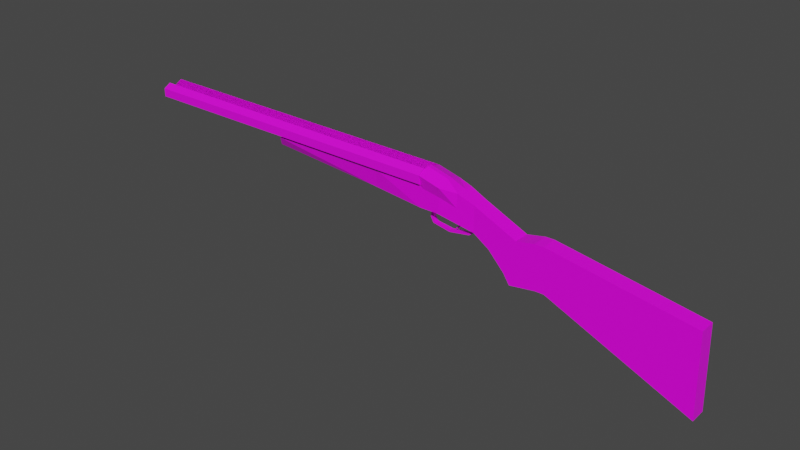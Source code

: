 # Source: DoubleShotgun_1.blend  (saved by Blender 2.80.75; exported with 4.5.12 LTS)
import bpy
from mathutils import Matrix  # noqa: F401  (used for matrix-valued properties, if any)

bpy.ops.wm.read_factory_settings(use_empty=True)
scene = bpy.context.scene
scene.name = 'Scene'

# ---- collections
col_collection = bpy.data.collections.new('Collection'); scene.collection.children.link(col_collection)

# ---- images (referenced by path relative to the original .blend; pixels are not part of the script)
import os
ASSET_DIR = os.environ.get("B2B_ASSET_DIR", "")  # directory of the original .blend (textures are referenced by path, not embedded)
HERE = os.path.dirname(os.path.abspath(__file__))  # packed textures are extracted next to this script under _unpacked/

def load_image(name, relpath, width, height, colorspace="sRGB"):
    """Load a texture the original file referenced (path relative to the .blend, or extracted next to this script)."""
    p = next((c for c in (os.path.join(HERE, relpath), os.path.join(ASSET_DIR, relpath)) if relpath and os.path.exists(c)), "")
    if p:
        img = bpy.data.images.load(p, check_existing=True)
        img.name = name
    else:  # same state as the original file: an image datablock whose file is absent (Cycles renders it pink)
        img = bpy.data.images.new(name, width, height)
        img.source = "FILE"
        img.filepath = "//" + (relpath or name)
    img.colorspace_settings.name = colorspace
    return img
img_wood_handle_256_jpg = load_image('Wood_Handle_256.jpg', 'Textures/256 Textures/Wood_Handle_256.jpg', 1024, 1024, 'sRGB')
img_metal011_256_color_jpg = load_image('Metal011_256_Color.jpg', 'Textures/Metal011_2K-JPG/Metal011_256_Color.jpg', 1024, 1024, 'sRGB')

# ---- materials (node trees are filled in below, after node groups)
mat_material = bpy.data.materials.new('Material')
mat_material.alpha_threshold = 0.0
mat_material.use_transparent_shadow = False
mat_material.line_color = (0.0, 0.0, 0.0, 1.0)
mat_material_001 = bpy.data.materials.new('Material.001')
mat_material_001.use_transparent_shadow = False

# ---- material node trees
mat_material.use_nodes = True; mat_material.node_tree.nodes.clear()
_N = mat_material.node_tree.nodes; _L = mat_material.node_tree.links
n0 = _N.new('ShaderNodeOutputMaterial'); n0.name = 'Material Output'; n0.location = (300, 300)
n1 = _N.new('ShaderNodeBsdfPrincipled'); n1.name = 'Principled BSDF'; n1.location = (10, 300)
n1.distribution = 'GGX'
n1.subsurface_method = 'BURLEY'
n1.inputs[2].default_value = 0.4
n1.inputs[3].default_value = 1.45
n1.inputs[27].default_value = (0.0, 0.0, 0.0, 1.0)
n1.inputs[28].default_value = 1.0
n2 = _N.new('ShaderNodeTexImage'); n2.name = 'Image Texture'; n2.location = (-736, 147)
n2.image = img_wood_handle_256_jpg
_L.new(n1.outputs[0], n0.inputs[0])
_L.new(n2.outputs[0], n1.inputs[0])
n0.is_active_output = True
mat_material_001.use_nodes = True; mat_material_001.node_tree.nodes.clear()
_N = mat_material_001.node_tree.nodes; _L = mat_material_001.node_tree.links
n0 = _N.new('ShaderNodeOutputMaterial'); n0.name = 'Material Output'; n0.location = (300, 300)
n1 = _N.new('ShaderNodeBsdfPrincipled'); n1.name = 'Principled BSDF'; n1.location = (10, 300)
n1.distribution = 'GGX'
n1.subsurface_method = 'BURLEY'
n1.inputs[3].default_value = 1.45
n1.inputs[27].default_value = (0.0, 0.0, 0.0, 1.0)
n1.inputs[28].default_value = 1.0
n2 = _N.new('ShaderNodeTexImage'); n2.name = 'Image Texture'; n2.location = (-571, 53)
n2.image = img_metal011_256_color_jpg
_L.new(n1.outputs[0], n0.inputs[0])
_L.new(n2.outputs[0], n1.inputs[0])
n0.is_active_output = True

# ---- world
world_world = bpy.data.worlds.new('World'); scene.world = world_world
world_world.use_nodes = True; world_world.node_tree.nodes.clear()
_N = world_world.node_tree.nodes; _L = world_world.node_tree.links
n0 = _N.new('ShaderNodeOutputWorld'); n0.name = 'World Output'; n0.location = (300, 300)
n1 = _N.new('ShaderNodeBackground'); n1.name = 'Background'; n1.location = (10, 300)
n1.inputs[0].default_value = (0.05088, 0.05088, 0.05088, 1.0)
_L.new(n1.outputs[0], n0.inputs[0])
n0.is_active_output = True
world_world.color = (0.05088, 0.05088, 0.05088)
world_world.use_sun_shadow = False
world_world.sun_shadow_jitter_overblur = 0.0

# ---- meshes
me_cube = bpy.data.meshes.new('Cube')
me_cube.from_pydata([(0.7871, 0.04898, -0.09203), (0.8019, 0.04898, -0.5773), (0.7871, -0.04898, -0.09203), (0.8019, -0.04898, -0.5773), (-0.06087, 0.04898, 0.04065), (-0.04315, 0.04898, -0.2176), (-0.06087, -0.04898, 0.04065), (-0.04315, -0.04898, -0.2176), (-0.09569, 0.04898, -0.2181), (-0.09569, -0.04898, -0.2181), (-0.1134, -0.04898, 0.04014), (-0.1134, 0.04898, 0.04014), (-0.2482, 0.04898, -0.2421), (-0.2482, -0.04898, -0.2421), (-0.2211, -0.04898, 0.01746), (-0.2211, 0.04898, 0.01746), (-0.4774, 0.04898, -0.0216), (-0.4774, -0.04898, -0.0216), (-0.48, -0.04898, 0.1323), (-0.48, 0.04898, 0.1323), (-0.3505, 0.04898, 0.07487), (-0.3505, -0.04898, 0.07487), (-0.2862, -0.04898, -0.1846), (-0.2862, 0.04898, -0.1846), (-0.6965, 0.06815, 0.02527), (-0.6965, -0.06815, 0.02527), (-0.6734, -0.08773, 0.1816), (-0.6734, 0.08658, 0.1816), (-0.4157, 0.04898, 0.1038), (-0.3825, 0.04898, -0.08251), (-0.4157, -0.04898, 0.1038), (-0.3825, -0.04898, -0.08251), (-0.8075, 0.06815, 0.02474), (-0.8075, -0.06815, 0.02474), (-0.8042, -0.08773, 0.2152), (-0.8042, 0.08658, 0.2152), (0.7943, 0.04898, -0.3283), (-0.05224, -0.04898, -0.08513), (0.7943, -0.04898, -0.3283), (-0.05224, 0.04898, -0.08513), (-0.1048, -0.04898, -0.08564), (-0.1048, 0.04898, -0.08564), (-0.2343, -0.04898, -0.1089), (-0.2343, 0.04898, -0.1089), (-0.4787, -0.04898, 0.05734), (-0.4787, 0.04898, 0.05734), (-0.3192, 0.04898, -0.05151), (-0.3192, -0.04898, -0.05151), (-0.6846, -0.06815, 0.1199), (-0.6846, 0.06815, 0.1199), (-0.3995, 0.04898, 0.01306), (-0.3995, -0.04898, 0.01306), (-0.8209, -0.06815, 0.162), (-0.8209, 0.06815, 0.162), (-1.129, 0.04938, 0.04314), (-1.129, -0.04938, 0.04314), (-1.109, 0.06815, 0.1537), (-1.109, -0.06815, 0.1537), (-1.851, 0.03567, 0.08888), (-1.851, -0.03567, 0.08888), (-1.828, 0.06815, 0.1456), (-1.828, -0.06815, 0.1456), (-0.7754, -0.08773, 0.2079), (-0.7831, -0.06815, 0.02485), (-0.7831, 0.06815, 0.02485), (-0.7754, 0.08658, 0.2078), (-0.791, 0.06815, 0.1375), (-0.791, -0.06815, 0.1375), (-0.7227, -0.06815, 0.02514), (-0.7042, 0.08658, 0.1895), (-0.7042, -0.08773, 0.1896), (-0.7227, 0.06815, 0.02514), (-0.7168, 0.06815, 0.1252), (-0.7168, -0.06815, 0.1252), (-0.04315, -0.01037, -0.2176), (0.7871, -0.01037, -0.09203), (-0.06087, -0.01037, 0.04065), (0.8019, -0.01037, -0.5773), (-0.09569, -0.01037, -0.2181), (-0.1134, -0.01037, 0.04014), (-0.2482, -0.01037, -0.2421), (-0.2211, -0.01037, 0.01746), (-0.4774, -0.01037, -0.0216), (-0.48, -0.01037, 0.1323), (-0.2862, -0.01037, -0.1846), (-0.3505, -0.01037, 0.07487), (-0.6965, -0.01443, 0.02527), (-0.6734, -0.01443, 0.2097), (-0.3825, -0.01037, -0.08251), (-0.4157, -0.01037, 0.1038), (-0.8075, -0.01443, 0.02474), (-0.8042, -0.01443, 0.2433), (-0.8209, -0.01443, 0.1424), (0.7943, -0.01037, -0.3283), (-1.129, -0.01443, 0.04314), (-1.109, -0.01443, 0.1537), (-1.851, -0.01443, 0.08888), (-1.828, -0.01443, 0.1456), (-0.7754, -0.01443, 0.2359), (-0.7831, -0.01443, 0.02485), (-0.7227, -0.01443, 0.02514), (-0.7042, -0.01443, 0.2176), (-0.06087, 0.008462, 0.04065), (0.8019, 0.008462, -0.5773), (-0.1134, 0.008462, 0.04014), (-0.2211, 0.008462, 0.01746), (-0.48, 0.008462, 0.1323), (-0.2862, 0.008462, -0.1846), (-0.6734, 0.01177, 0.2097), (-0.3825, 0.008462, -0.08251), (-0.8042, 0.01177, 0.2433), (-0.8209, 0.01177, 0.1424), (-1.109, 0.01177, 0.1537), (-1.828, 0.01177, 0.1456), (-0.7831, 0.01177, 0.02485), (-0.7227, 0.01177, 0.02514), (-0.04315, 0.008462, -0.2176), (0.7871, 0.008462, -0.09203), (-0.09569, 0.008462, -0.2181), (-0.2482, 0.008462, -0.2421), (-0.4774, 0.008462, -0.0216), (-0.3505, 0.008462, 0.07487), (-0.6965, 0.01177, 0.02527), (-0.4157, 0.008462, 0.1038), (-0.8075, 0.01177, 0.02474), (0.7943, 0.008462, -0.3283), (-1.129, 0.01177, 0.04314), (-1.851, 0.01177, 0.08888), (-0.7754, 0.01177, 0.2359), (-0.7042, 0.01177, 0.2176), (-0.7398, -0.08773, 0.1987), (-0.7529, 0.06815, 0.025), (-0.7539, 0.06815, 0.1313), (-0.7539, -0.06815, 0.1313), (-0.7529, -0.06815, 0.025), (-0.7398, 0.08658, 0.1987), (-0.7529, -0.01443, 0.025), (-0.7398, -0.01443, 0.2267), (-0.7529, 0.01177, 0.025), (-0.7398, 0.01177, 0.2267), (-0.738, -0.06815, 0.02507), (-0.7223, 0.08658, 0.1942), (-0.7223, -0.08773, 0.1942), (-0.738, 0.06815, 0.02507), (-0.7356, 0.06815, 0.1283), (-0.7356, -0.06815, 0.1283), (-0.738, -0.01443, 0.02507), (-0.7223, -0.01443, 0.2222), (-0.738, 0.01177, 0.02507), (-0.7223, 0.01177, 0.2222), (-0.738, -0.01443, 0.02507), (-0.7529, -0.01443, 0.025), (-0.738, 0.01177, 0.02507), (-0.7529, 0.01177, 0.025), (-0.758, -0.01443, 0.00365), (-0.7729, -0.01443, 0.003579), (-0.758, 0.01177, 0.00365), (-0.7729, 0.01177, 0.003579), (-0.7644, -0.01443, -0.03635), (-0.7793, -0.01443, -0.03642), (-0.7644, 0.01177, -0.03635), (-0.7793, 0.01177, -0.03642), (-0.7493, -0.01443, -0.06169), (-0.7619, -0.01443, -0.06848), (-0.7493, 0.01177, -0.06169), (-0.7619, 0.01177, -0.06848), (-0.6543, -0.01443, -0.07522), (-0.6544, -0.01443, -0.08777), (-0.6543, 0.01177, -0.07522), (-0.6544, 0.01177, -0.08777), (-0.5414, -0.01443, -0.05879), (-0.5309, -0.01443, -0.06653), (-0.5414, 0.01177, -0.05879), (-0.5309, 0.01177, -0.06653), (-0.4773, -0.01443, -0.02158), (-0.4735, -0.01443, -0.02396), (-0.4773, 0.01177, -0.02158), (-0.4735, 0.01177, -0.02396), (-0.587, 0.05857, 0.001837), (-0.5767, 0.05857, 0.171), (-0.587, -0.05857, 0.001837), (-0.5767, -0.05857, 0.171), (-0.5817, -0.05857, 0.0886), (-0.5817, 0.05857, 0.0886), (-0.5767, -0.0124, 0.171), (-0.587, -0.0124, 0.001837), (-0.587, 0.01012, 0.001837), (-0.5767, 0.01012, 0.171), (-0.5685, 0.05776, 0.1677), (-0.5685, -0.05776, 0.1677), (-0.5777, 0.05776, -0.0001403), (-0.5777, -0.05776, -0.0001403), (-0.573, -0.05776, 0.08597), (-0.573, 0.05776, 0.08597), (-0.5685, -0.01223, 0.1677), (-0.5777, -0.01223, -0.0001403), (-0.5777, 0.009977, -0.0001403), (-0.5685, 0.009977, 0.1677), (-0.5839, -0.01223, -0.02927), (-0.5932, -0.0124, -0.02729), (-0.5839, 0.009977, -0.02927), (-0.5932, 0.01012, -0.02729), (-0.6057, -0.01223, -0.05517), (-0.615, -0.0124, -0.05319), (-0.6057, 0.009977, -0.05517), (-0.615, 0.01012, -0.05319)], [], [(75, 76, 6, 2), (38, 2, 6, 37), (39, 5, 8, 41), (74, 77, 3, 7), (93, 75, 2, 38), (39, 4, 0, 36), (41, 8, 12, 43), (37, 6, 10, 40), (74, 7, 9, 78), (102, 4, 11, 104), (123, 28, 19, 106), (78, 9, 13, 80), (104, 11, 15, 105), (40, 10, 14, 42), (183, 178, 24, 49), (51, 30, 18, 44), (50, 29, 16, 45), (88, 31, 17, 82), (80, 13, 22, 84), (43, 12, 23, 46), (42, 14, 21, 47), (105, 15, 20, 121), (67, 62, 34, 52), (185, 180, 25, 86), (187, 179, 27, 108), (182, 181, 26, 48), (84, 22, 31, 88), (46, 23, 29, 50), (47, 21, 30, 51), (121, 20, 28, 123), (111, 110, 35, 53), (66, 64, 32, 53), (99, 63, 33, 90), (128, 65, 35, 110), (65, 66, 53, 35), (53, 32, 54, 56), (22, 47, 51, 31), (20, 46, 50, 28), (180, 182, 48, 25), (63, 67, 52, 33), (13, 42, 47, 22), (15, 43, 46, 20), (28, 50, 45, 19), (31, 51, 44, 17), (179, 183, 49, 27), (9, 40, 42, 13), (7, 37, 40, 9), (11, 41, 43, 15), (5, 39, 36, 1), (77, 93, 38, 3), (4, 39, 41, 11), (3, 38, 37, 7), (55, 57, 61, 59), (33, 52, 57, 55), (90, 33, 55, 94), (111, 53, 56, 112), (127, 113, 60, 58), (94, 55, 59, 96), (112, 56, 60, 113), (56, 54, 58, 60), (134, 133, 67, 63), (135, 132, 66, 65), (139, 135, 65, 128), (136, 134, 63, 99), (132, 131, 64, 66), (133, 130, 62, 67), (48, 26, 70, 73), (49, 24, 71, 72), (108, 27, 69, 129), (27, 49, 72, 69), (25, 48, 73, 68), (86, 25, 68, 100), (122, 86, 100, 115), (26, 87, 101, 70), (138, 136, 99, 114), (130, 137, 98, 62), (57, 95, 97, 61), (126, 94, 96, 127), (59, 61, 97, 96), (52, 92, 95, 57), (124, 90, 94, 126), (103, 125, 93, 77), (62, 98, 91, 34), (114, 99, 90, 124), (52, 34, 91, 92), (21, 85, 89, 30), (107, 84, 88, 109), (181, 184, 87, 26), (186, 185, 86, 122), (14, 81, 85, 21), (119, 80, 84, 107), (109, 88, 82, 120), (10, 79, 81, 14), (118, 78, 80, 119), (30, 89, 83, 18), (6, 76, 79, 10), (116, 74, 78, 118), (125, 117, 75, 93), (116, 103, 77, 74), (117, 102, 76, 75), (0, 4, 102, 117), (5, 1, 103, 116), (36, 0, 117, 125), (5, 116, 118, 8), (8, 118, 119, 12), (29, 109, 120, 16), (12, 119, 107, 23), (178, 186, 122, 24), (23, 107, 109, 29), (64, 114, 124, 32), (1, 36, 125, 103), (32, 124, 126, 54), (54, 126, 127, 58), (131, 138, 114, 64), (24, 122, 115, 71), (87, 108, 129, 101), (137, 139, 128, 98), (95, 112, 113, 97), (96, 97, 113, 127), (92, 111, 112, 95), (98, 128, 110, 91), (92, 91, 110, 111), (85, 121, 123, 89), (184, 187, 108, 87), (81, 105, 121, 85), (79, 104, 105, 81), (89, 123, 106, 83), (76, 102, 104, 79), (147, 149, 139, 137), (143, 148, 138, 131), (142, 147, 137, 130), (138, 148, 152, 153), (145, 142, 130, 133), (144, 143, 131, 132), (146, 140, 134, 136), (149, 141, 135, 139), (141, 144, 132, 135), (140, 145, 133, 134), (68, 73, 145, 140), (69, 72, 144, 141), (129, 69, 141, 149), (100, 68, 140, 146), (72, 71, 143, 144), (73, 70, 142, 145), (115, 100, 146, 148), (70, 101, 147, 142), (71, 115, 148, 143), (101, 129, 149, 147), (153, 152, 156, 157), (146, 136, 151, 150), (136, 138, 153, 151), (148, 146, 150, 152), (155, 157, 161, 159), (151, 153, 157, 155), (150, 151, 155, 154), (152, 150, 154, 156), (160, 158, 162, 164), (154, 155, 159, 158), (156, 154, 158, 160), (157, 156, 160, 161), (163, 165, 169, 167), (161, 160, 164, 165), (159, 161, 165, 163), (158, 159, 163, 162), (167, 169, 173, 171), (162, 163, 167, 166), (164, 162, 166, 168), (165, 164, 168, 169), (172, 170, 174, 176), (166, 167, 171, 170), (168, 166, 170, 172), (169, 168, 172, 173), (176, 174, 175, 177), (173, 172, 176, 177), (171, 173, 177, 175), (170, 171, 175, 174), (194, 197, 187, 184), (190, 196, 186, 178), (195, 185, 199, 198), (189, 194, 184, 181), (188, 193, 183, 179), (191, 192, 182, 180), (192, 189, 181, 182), (197, 188, 179, 187), (195, 191, 180, 185), (193, 190, 178, 183), (45, 16, 190, 193), (82, 17, 191, 195), (106, 19, 188, 197), (44, 18, 189, 192), (17, 44, 192, 191), (19, 45, 193, 188), (18, 83, 194, 189), (120, 82, 195, 196), (16, 120, 196, 190), (83, 106, 197, 194), (199, 201, 205, 203), (185, 186, 201, 199), (186, 196, 200, 201), (196, 195, 198, 200), (204, 202, 203, 205), (198, 199, 203, 202), (200, 198, 202, 204), (201, 200, 204, 205)])
_uv = me_cube.uv_layers.new(name='UVMap')
_uv.uv.foreach_set('vector', [0.5747, 0.5779, 0.5748, 0.2821, 0.5927, 0.2821, 0.5927, 0.5779, 0.3422, 0.9483, 0.2365, 0.9261, 0.2726, 0.6312, 0.3283, 0.6447, 0.09831, 0.3553, 0.157, 0.3412, 0.1632, 0.3588, 0.1045, 0.3729, 0.4985, 0.3311, 0.4985, 0.02803, 0.5164, 0.02803, 0.5164, 0.3311, 0.938, 0.4465, 0.938, 0.3664, 0.9559, 0.3664, 0.9559, 0.4465, 0.09831, 0.3553, 0.0426, 0.3688, 0.00651, 0.07386, 0.1122, 0.05168, 0.1045, 0.3729, 0.1632, 0.3588, 0.1912, 0.4078, 0.1296, 0.4143, 0.3283, 0.6447, 0.2726, 0.6312, 0.2788, 0.6137, 0.3345, 0.6271, 0.4985, 0.3311, 0.5164, 0.3311, 0.5164, 0.3491, 0.4985, 0.3491, 0.566, 0.2821, 0.5472, 0.2821, 0.5472, 0.2643, 0.566, 0.2643, 0.566, 0.1577, 0.5472, 0.1577, 0.5472, 0.1341, 0.566, 0.1341, 0.4985, 0.3491, 0.5164, 0.3491, 0.5164, 0.4006, 0.4985, 0.4006, 0.566, 0.2643, 0.5472, 0.2643, 0.5472, 0.2295, 0.566, 0.2295, 0.3345, 0.6271, 0.2788, 0.6137, 0.3012, 0.5796, 0.3596, 0.5857, 0.07968, 0.5471, 0.1194, 0.5416, 0.121, 0.5803, 0.07703, 0.5843, 0.3233, 0.5202, 0.2843, 0.5072, 0.2787, 0.4833, 0.3123, 0.49, 0.09333, 0.4798, 0.1345, 0.4661, 0.1178, 0.503, 0.08232, 0.51, 0.4985, 0.4525, 0.5164, 0.4525, 0.5164, 0.4873, 0.4985, 0.4873, 0.4985, 0.4006, 0.5164, 0.4006, 0.5164, 0.4157, 0.4985, 0.4157, 0.1296, 0.4143, 0.1912, 0.4078, 0.1696, 0.4253, 0.1133, 0.4475, 0.3596, 0.5857, 0.3012, 0.5796, 0.2899, 0.5314, 0.3434, 0.5525, 0.566, 0.2295, 0.5472, 0.2295, 0.5472, 0.1818, 0.566, 0.1818, 0.3111, 0.3787, 0.2772, 0.3779, 0.2771, 0.3676, 0.3035, 0.3666, 0.4994, 0.5257, 0.5209, 0.5257, 0.5253, 0.5642, 0.5004, 0.5642, 0.5652, 0.09873, 0.5427, 0.09873, 0.5297, 0.0653, 0.5645, 0.06339, 0.3097, 0.4529, 0.272, 0.4477, 0.2775, 0.4142, 0.307, 0.4157, 0.4985, 0.4157, 0.5164, 0.4157, 0.5164, 0.4525, 0.4985, 0.4525, 0.1133, 0.4475, 0.1696, 0.4253, 0.1345, 0.4661, 0.09333, 0.4798, 0.3434, 0.5525, 0.2899, 0.5314, 0.2843, 0.5072, 0.3233, 0.5202, 0.566, 0.1818, 0.5472, 0.1818, 0.5472, 0.1577, 0.566, 0.1577, 0.9549, 0.6634, 0.9105, 0.6748, 0.9108, 0.6474, 0.9381, 0.6471, 0.08112, 0.6213, 0.131, 0.6093, 0.1338, 0.6174, 0.07346, 0.6334, 0.5004, 0.5939, 0.5253, 0.5939, 0.5253, 0.6023, 0.5004, 0.6023, 0.5645, 0.02707, 0.5297, 0.02898, 0.5297, 0.01874, 0.5645, 0.01683, 0.04727, 0.6221, 0.08112, 0.6213, 0.07346, 0.6334, 0.04719, 0.6324, 0.07346, 0.6334, 0.1338, 0.6174, 0.1622, 0.7263, 0.1097, 0.729, 0.3996, 0.5747, 0.3434, 0.5525, 0.3233, 0.5202, 0.3645, 0.5339, 0.05993, 0.4686, 0.1133, 0.4475, 0.09333, 0.4798, 0.05427, 0.4928, 0.3494, 0.4584, 0.3097, 0.4529, 0.307, 0.4157, 0.351, 0.4197, 0.361, 0.3907, 0.3111, 0.3787, 0.3035, 0.3666, 0.3638, 0.3826, 0.4212, 0.5922, 0.3596, 0.5857, 0.3434, 0.5525, 0.3996, 0.5747, 0.07117, 0.4204, 0.1296, 0.4143, 0.1133, 0.4475, 0.05993, 0.4686, 0.05427, 0.4928, 0.09333, 0.4798, 0.08232, 0.51, 0.04869, 0.5167, 0.3645, 0.5339, 0.3233, 0.5202, 0.3123, 0.49, 0.3478, 0.497, 0.04199, 0.5524, 0.07968, 0.5471, 0.07703, 0.5843, 0.04755, 0.5858, 0.3932, 0.6412, 0.3345, 0.6271, 0.3596, 0.5857, 0.4212, 0.5922, 0.387, 0.6588, 0.3283, 0.6447, 0.3345, 0.6271, 0.3932, 0.6412, 0.04877, 0.3863, 0.1045, 0.3729, 0.1296, 0.4143, 0.07117, 0.4204, 0.157, 0.3412, 0.09831, 0.3553, 0.1122, 0.05168, 0.2235, 0.0283, 0.938, 0.5309, 0.938, 0.4465, 0.9559, 0.4465, 0.9559, 0.5309, 0.0426, 0.3688, 0.09831, 0.3553, 0.1045, 0.3729, 0.04877, 0.3863, 0.4535, 0.9717, 0.3422, 0.9483, 0.3283, 0.6447, 0.387, 0.6588, 0.3922, 0.2737, 0.3397, 0.271, 0.4247, 0.0308, 0.4535, 0.0283, 0.3638, 0.3826, 0.3035, 0.3666, 0.3397, 0.271, 0.3922, 0.2737, 0.5004, 0.6023, 0.5253, 0.6023, 0.5166, 0.7131, 0.5004, 0.7131, 0.9481, 0.01023, 0.9743, 0.01156, 0.9743, 0.1083, 0.9481, 0.1083, 0.5755, 0.6238, 0.6038, 0.6238, 0.6038, 0.6432, 0.5755, 0.632, 0.5004, 0.7131, 0.5166, 0.7131, 0.5102, 0.9625, 0.5004, 0.9625, 0.9481, 0.1083, 0.9743, 0.1083, 0.9743, 0.3512, 0.9481, 0.3512, 0.1097, 0.729, 0.1622, 0.7263, 0.2235, 0.9717, 0.1947, 0.9692, 0.3575, 0.4008, 0.3097, 0.3916, 0.3111, 0.3787, 0.361, 0.3907, 0.04737, 0.6095, 0.07969, 0.6084, 0.08112, 0.6213, 0.04727, 0.6221, 0.5645, 0.03974, 0.5297, 0.04165, 0.5297, 0.02898, 0.5645, 0.02707, 0.5004, 0.5835, 0.5253, 0.5835, 0.5253, 0.5939, 0.5004, 0.5939, 0.07969, 0.6084, 0.1275, 0.5992, 0.131, 0.6093, 0.08112, 0.6213, 0.3097, 0.3916, 0.2773, 0.3905, 0.2772, 0.3779, 0.3111, 0.3787, 0.307, 0.4157, 0.2775, 0.4142, 0.2774, 0.4032, 0.3083, 0.4045, 0.07703, 0.5843, 0.121, 0.5803, 0.124, 0.5891, 0.07827, 0.5955, 0.5645, 0.06339, 0.5297, 0.0653, 0.5297, 0.05431, 0.5645, 0.0524, 0.04755, 0.5858, 0.07703, 0.5843, 0.07827, 0.5955, 0.04747, 0.5968, 0.351, 0.4197, 0.307, 0.4157, 0.3083, 0.4045, 0.354, 0.4109, 0.5004, 0.5642, 0.5253, 0.5642, 0.5253, 0.5732, 0.5004, 0.5732, 0.4882, 0.5642, 0.5004, 0.5642, 0.5004, 0.5732, 0.4882, 0.5732, 0.6107, 0.06529, 0.5766, 0.06339, 0.5766, 0.0524, 0.6107, 0.05431, 0.4882, 0.5835, 0.5004, 0.5835, 0.5004, 0.5939, 0.4882, 0.5939, 0.6107, 0.04164, 0.5766, 0.03974, 0.5766, 0.02707, 0.6107, 0.02898, 0.9109, 0.1083, 0.9359, 0.1083, 0.9359, 0.3512, 0.9109, 0.3512, 0.4882, 0.7131, 0.5004, 0.7131, 0.5004, 0.9625, 0.4882, 0.9625, 0.5755, 0.6074, 0.6038, 0.5962, 0.6038, 0.6147, 0.5755, 0.6147, 0.9109, 0.01156, 0.9359, 0.01023, 0.9359, 0.1083, 0.9109, 0.1083, 0.4882, 0.6023, 0.5004, 0.6023, 0.5004, 0.7131, 0.4882, 0.7131, 0.9292, 0.5309, 0.9292, 0.4465, 0.938, 0.4465, 0.938, 0.5309, 0.6107, 0.02898, 0.5766, 0.02707, 0.5766, 0.01683, 0.6107, 0.01874, 0.4882, 0.5939, 0.5004, 0.5939, 0.5004, 0.6023, 0.4882, 0.6023, 0.9589, 0.6915, 0.9374, 0.7042, 0.9145, 0.6834, 0.9589, 0.6719, 0.5927, 0.1818, 0.5748, 0.1818, 0.5748, 0.1577, 0.5927, 0.1577, 0.4897, 0.4157, 0.4985, 0.4157, 0.4985, 0.4525, 0.4897, 0.4525, 0.5972, 0.09873, 0.5757, 0.09873, 0.5766, 0.06339, 0.6107, 0.06529, 0.4889, 0.5257, 0.4994, 0.5257, 0.5004, 0.5642, 0.4882, 0.5642, 0.5927, 0.2295, 0.5748, 0.2295, 0.5748, 0.1818, 0.5927, 0.1818, 0.4897, 0.4006, 0.4985, 0.4006, 0.4985, 0.4157, 0.4897, 0.4157, 0.4897, 0.4525, 0.4985, 0.4525, 0.4985, 0.4873, 0.4897, 0.4873, 0.5927, 0.2643, 0.5748, 0.2643, 0.5748, 0.2295, 0.5927, 0.2295, 0.4897, 0.3491, 0.4985, 0.3491, 0.4985, 0.4006, 0.4897, 0.4006, 0.5927, 0.1577, 0.5748, 0.1577, 0.5748, 0.1341, 0.5927, 0.1341, 0.5927, 0.2821, 0.5748, 0.2821, 0.5748, 0.2643, 0.5927, 0.2643, 0.4897, 0.3311, 0.4985, 0.3311, 0.4985, 0.3491, 0.4897, 0.3491, 0.9292, 0.4465, 0.9292, 0.3664, 0.938, 0.3664, 0.938, 0.4465, 0.4897, 0.3311, 0.4897, 0.02803, 0.4985, 0.02803, 0.4985, 0.3311, 0.566, 0.5779, 0.566, 0.2821, 0.5748, 0.2821, 0.5747, 0.5779, 0.5471, 0.5779, 0.5472, 0.2821, 0.566, 0.2821, 0.566, 0.5779, 0.4709, 0.3311, 0.4709, 0.02803, 0.4897, 0.02803, 0.4897, 0.3311, 0.9104, 0.4465, 0.9104, 0.3664, 0.9292, 0.3664, 0.9292, 0.4465, 0.4709, 0.3311, 0.4897, 0.3311, 0.4897, 0.3491, 0.4709, 0.3491, 0.4709, 0.3491, 0.4897, 0.3491, 0.4897, 0.4006, 0.4709, 0.4006, 0.4709, 0.4525, 0.4897, 0.4525, 0.4897, 0.4873, 0.4709, 0.4873, 0.4709, 0.4006, 0.4897, 0.4006, 0.4897, 0.4157, 0.4709, 0.4157, 0.4664, 0.5257, 0.4889, 0.5257, 0.4882, 0.5642, 0.4619, 0.5642, 0.4709, 0.4157, 0.4897, 0.4157, 0.4897, 0.4525, 0.4709, 0.4525, 0.4619, 0.5939, 0.4882, 0.5939, 0.4882, 0.6023, 0.4619, 0.6023, 0.9104, 0.5309, 0.9104, 0.4465, 0.9292, 0.4465, 0.9292, 0.5309, 0.4619, 0.6023, 0.4882, 0.6023, 0.4882, 0.7131, 0.4707, 0.7131, 0.4707, 0.7131, 0.4882, 0.7131, 0.4882, 0.9625, 0.477, 0.9625, 0.4619, 0.5835, 0.4882, 0.5835, 0.4882, 0.5939, 0.4619, 0.5939, 0.4619, 0.5642, 0.4882, 0.5642, 0.4882, 0.5732, 0.4619, 0.5732, 0.5766, 0.06339, 0.5645, 0.06339, 0.5645, 0.0524, 0.5766, 0.0524, 0.5766, 0.03974, 0.5645, 0.03974, 0.5645, 0.02707, 0.5766, 0.02707, 0.9359, 0.1083, 0.9481, 0.1083, 0.9481, 0.3512, 0.9359, 0.3512, 0.5755, 0.6147, 0.6038, 0.6147, 0.6038, 0.6238, 0.5755, 0.6238, 0.9359, 0.01023, 0.9481, 0.01023, 0.9481, 0.1083, 0.9359, 0.1083, 0.5766, 0.02707, 0.5645, 0.02707, 0.5645, 0.01683, 0.5766, 0.01683, 0.9589, 0.6719, 0.9145, 0.6834, 0.9105, 0.6748, 0.9549, 0.6634, 0.5748, 0.1818, 0.566, 0.1818, 0.566, 0.1577, 0.5748, 0.1577, 0.5757, 0.09873, 0.5652, 0.09873, 0.5645, 0.06339, 0.5766, 0.06339, 0.5748, 0.2295, 0.566, 0.2295, 0.566, 0.1818, 0.5748, 0.1818, 0.5748, 0.2643, 0.566, 0.2643, 0.566, 0.2295, 0.5748, 0.2295, 0.5748, 0.1577, 0.566, 0.1577, 0.566, 0.1341, 0.5748, 0.1341, 0.5748, 0.2821, 0.566, 0.2821, 0.566, 0.2643, 0.5748, 0.2643, 0.5766, 0.04598, 0.5645, 0.04598, 0.5645, 0.03974, 0.5766, 0.03974, 0.4619, 0.5784, 0.4882, 0.5784, 0.4882, 0.5835, 0.4619, 0.5835, 0.6107, 0.04788, 0.5766, 0.04598, 0.5766, 0.03974, 0.6107, 0.04164, 0.0, 0.0, 0.0, 0.0, 0.0, 0.0, 0.0, 0.0, 0.309, 0.398, 0.2773, 0.3968, 0.2773, 0.3905, 0.3097, 0.3916, 0.07899, 0.602, 0.1258, 0.5942, 0.1275, 0.5992, 0.07969, 0.6084, 0.5004, 0.5784, 0.5253, 0.5784, 0.5253, 0.5835, 0.5004, 0.5835, 0.5645, 0.04598, 0.5297, 0.04789, 0.5297, 0.04165, 0.5645, 0.03974, 0.04742, 0.6032, 0.07899, 0.602, 0.07969, 0.6084, 0.04737, 0.6095, 0.3558, 0.4058, 0.309, 0.398, 0.3097, 0.3916, 0.3575, 0.4008, 0.354, 0.4109, 0.3083, 0.4045, 0.309, 0.398, 0.3558, 0.4058, 0.04747, 0.5968, 0.07827, 0.5955, 0.07899, 0.602, 0.04742, 0.6032, 0.5645, 0.0524, 0.5297, 0.05431, 0.5297, 0.04789, 0.5645, 0.04598, 0.5004, 0.5732, 0.5253, 0.5732, 0.5253, 0.5784, 0.5004, 0.5784, 0.07827, 0.5955, 0.124, 0.5891, 0.1258, 0.5942, 0.07899, 0.602, 0.3083, 0.4045, 0.2774, 0.4032, 0.2773, 0.3968, 0.309, 0.398, 0.4882, 0.5732, 0.5004, 0.5732, 0.5004, 0.5784, 0.4882, 0.5784, 0.6107, 0.05431, 0.5766, 0.0524, 0.5766, 0.04598, 0.6107, 0.04788, 0.4619, 0.5732, 0.4882, 0.5732, 0.4882, 0.5784, 0.4619, 0.5784, 0.5766, 0.0524, 0.5645, 0.0524, 0.5645, 0.04598, 0.5766, 0.04598, 0.5721, 0.6034, 0.5733, 0.6084, 0.5619, 0.6029, 0.5607, 0.5979, 0.0, 0.0, 0.0, 0.0, 0.0, 0.0, 0.0, 0.0, 0.0, 0.0, 0.0, 0.0, 0.0, 0.0, 0.0, 0.0, 0.0, 0.0, 0.0, 0.0, 0.0, 0.0, 0.0, 0.0, 0.5872, 0.6681, 0.5751, 0.6681, 0.5751, 0.6543, 0.5872, 0.6543, 0.5872, 0.6772, 0.5751, 0.6772, 0.5751, 0.6681, 0.5872, 0.6681, 0.9551, 0.6318, 0.9539, 0.6368, 0.9424, 0.6423, 0.9437, 0.6373, 0.6002, 0.6757, 0.588, 0.6757, 0.588, 0.6673, 0.6002, 0.6673, 0.6002, 0.6533, 0.588, 0.6533, 0.588, 0.6455, 0.6002, 0.6455, 0.9437, 0.6373, 0.9424, 0.6423, 0.9236, 0.6421, 0.9249, 0.637, 0.6002, 0.6673, 0.588, 0.6673, 0.588, 0.6533, 0.6002, 0.6533, 0.5607, 0.5979, 0.5619, 0.6029, 0.5431, 0.6032, 0.5418, 0.5981, 0.9888, 0.1002, 0.9766, 0.1002, 0.9766, 0.06265, 0.9888, 0.06265, 0.5418, 0.5981, 0.5431, 0.6032, 0.5327, 0.6098, 0.5286, 0.606, 0.5872, 0.6543, 0.5751, 0.6543, 0.5751, 0.6456, 0.5872, 0.6456, 0.9249, 0.637, 0.9236, 0.6421, 0.9104, 0.6342, 0.9145, 0.6303, 0.9888, 0.06265, 0.9766, 0.06265, 0.9766, 0.02104, 0.9888, 0.02104, 0.9145, 0.6303, 0.9104, 0.6342, 0.9103, 0.5965, 0.9161, 0.5973, 0.9699, 0.528, 0.9577, 0.528, 0.9577, 0.495, 0.9699, 0.495, 0.5286, 0.606, 0.5327, 0.6098, 0.5343, 0.6429, 0.5286, 0.6436, 0.9699, 0.4579, 0.9577, 0.4579, 0.9577, 0.4388, 0.9699, 0.4388, 0.9161, 0.5973, 0.9103, 0.5965, 0.9302, 0.5559, 0.9328, 0.5599, 0.9699, 0.495, 0.9577, 0.495, 0.9577, 0.4579, 0.9699, 0.4579, 0.5286, 0.6436, 0.5343, 0.6429, 0.5511, 0.6803, 0.5484, 0.6843, 0.9699, 0.4388, 0.9577, 0.4388, 0.9577, 0.4373, 0.9699, 0.4373, 0.5484, 0.6843, 0.5511, 0.6803, 0.5733, 0.6998, 0.5726, 0.7012, 0.9888, 0.02104, 0.9766, 0.02104, 0.9766, 0.002919, 0.9888, 0.002919, 0.9328, 0.5599, 0.9302, 0.5559, 0.9543, 0.5389, 0.9551, 0.5404, 0.5756, 0.1017, 0.5653, 0.1017, 0.5652, 0.09873, 0.5757, 0.09873, 0.4668, 0.5225, 0.489, 0.5225, 0.4889, 0.5257, 0.4664, 0.5257, 0.6087, 0.6189, 0.6129, 0.6197, 0.6094, 0.6296, 0.6051, 0.6288, 0.5968, 0.1017, 0.5756, 0.1017, 0.5757, 0.09873, 0.5972, 0.09873, 0.04255, 0.5493, 0.0799, 0.544, 0.07968, 0.5471, 0.04199, 0.5524, 0.3492, 0.4616, 0.3099, 0.456, 0.3097, 0.4529, 0.3494, 0.4584, 0.3099, 0.456, 0.2726, 0.4507, 0.272, 0.4477, 0.3097, 0.4529, 0.5653, 0.1017, 0.5431, 0.1017, 0.5427, 0.09873, 0.5652, 0.09873, 0.4993, 0.5225, 0.5205, 0.5225, 0.5209, 0.5257, 0.4994, 0.5257, 0.0799, 0.544, 0.1192, 0.5384, 0.1194, 0.5416, 0.07968, 0.5471, 0.08232, 0.51, 0.1178, 0.503, 0.1192, 0.5384, 0.0799, 0.544, 0.4985, 0.4873, 0.5164, 0.4873, 0.5205, 0.5225, 0.4993, 0.5225, 0.566, 0.1341, 0.5472, 0.1341, 0.5431, 0.1017, 0.5653, 0.1017, 0.3123, 0.49, 0.2787, 0.4833, 0.2726, 0.4507, 0.3099, 0.456, 0.3478, 0.497, 0.3123, 0.49, 0.3099, 0.456, 0.3492, 0.4616, 0.04869, 0.5167, 0.08232, 0.51, 0.0799, 0.544, 0.04255, 0.5493, 0.5927, 0.1341, 0.5748, 0.1341, 0.5756, 0.1017, 0.5968, 0.1017, 0.4897, 0.4873, 0.4985, 0.4873, 0.4993, 0.5225, 0.489, 0.5225, 0.4709, 0.4873, 0.4897, 0.4873, 0.489, 0.5225, 0.4668, 0.5225, 0.5748, 0.1341, 0.566, 0.1341, 0.5653, 0.1017, 0.5756, 0.1017, 0.6008, 0.6555, 0.6113, 0.6555, 0.6113, 0.6663, 0.6008, 0.6663, 0.6008, 0.6452, 0.6113, 0.6452, 0.6113, 0.6555, 0.6008, 0.6555, 0.6129, 0.6167, 0.6087, 0.6176, 0.6051, 0.6076, 0.6094, 0.6068, 0.6113, 0.6878, 0.601, 0.6878, 0.601, 0.6775, 0.6113, 0.6775, 0.596, 0.6846, 0.596, 0.6769, 0.6004, 0.6768, 0.6004, 0.6846, 0.6051, 0.6288, 0.6094, 0.6296, 0.6129, 0.641, 0.6087, 0.6402, 0.6113, 0.6775, 0.601, 0.6775, 0.601, 0.6675, 0.6113, 0.6675, 0.6094, 0.6068, 0.6051, 0.6076, 0.6087, 0.5963, 0.6129, 0.5954])
me_cube.materials.append(mat_material)
me_cube.use_remesh_preserve_volume = False
me_cube.use_remesh_preserve_attributes = False
me_cube.use_mirror_vertex_groups = False
me_cube.update()
me_cylinder_001 = bpy.data.meshes.new('Cylinder.001')
me_cylinder_001.from_pydata([(0.0402, 0.2405, -1.371), (0.0402, 0.2405, 0.6292), (0.0835, 0.2155, -1.371), (0.0835, 0.2155, 0.6292), (0.0835, 0.1655, -1.371), (0.0835, 0.1655, 0.6292), (0.0402, 0.1405, -1.371), (0.0402, 0.1405, 0.6292), (-0.003104, 0.1655, -1.371), (-0.003104, 0.1655, 0.6292), (-0.003104, 0.2155, -1.371), (-0.003104, 0.2155, 0.6292), (0.0402, 0.2405, -1.371), (0.0402, 0.2405, 0.6292), (0.0835, 0.2155, -1.371), (0.0835, 0.2155, 0.6292), (0.0835, 0.1655, -1.371), (0.0835, 0.1655, 0.6292), (0.0402, 0.1405, -1.371), (0.0402, 0.1405, 0.6292), (-0.003104, 0.1655, -1.371), (-0.003104, 0.1655, 0.6292), (-0.003104, 0.2155, -1.371), (-0.003104, 0.2155, 0.6292), (-0.04761, 0.2405, -1.371), (-0.04761, 0.2405, 0.6292), (-0.004309, 0.2155, -1.371), (-0.004309, 0.2155, 0.6292), (-0.004309, 0.1655, -1.371), (-0.004309, 0.1655, 0.6292), (-0.04761, 0.1405, -1.371), (-0.04761, 0.1405, 0.6292), (-0.09091, 0.1655, -1.371), (-0.09091, 0.1655, 0.6292), (-0.09091, 0.2155, -1.371), (-0.09091, 0.2155, 0.6292)], [], [(0, 1, 3, 2), (2, 3, 5, 4), (4, 5, 7, 6), (6, 7, 9, 8), (3, 1, 11, 9, 7, 5), (8, 9, 11, 10), (10, 11, 1, 0), (0, 2, 4, 6, 8, 10), (12, 13, 15, 14), (14, 15, 17, 16), (16, 17, 19, 18), (18, 19, 21, 20), (15, 13, 23, 21, 19, 17), (20, 21, 23, 22), (22, 23, 13, 12), (12, 14, 16, 18, 20, 22), (24, 25, 27, 26), (26, 27, 29, 28), (28, 29, 31, 30), (30, 31, 33, 32), (27, 25, 35, 33, 31, 29), (32, 33, 35, 34), (34, 35, 25, 24), (24, 26, 28, 30, 32, 34)])
_uv = me_cylinder_001.uv_layers.new(name='UVMap')
_uv.uv.foreach_set('vector', [0.8467, 0.7108, 0.8467, 0.0207, 0.8583, 0.0207, 0.8583, 0.7108, 0.7132, 0.7108, 0.7132, 0.0207, 0.7248, 0.0207, 0.7248, 0.7108, 0.7248, 0.7108, 0.7248, 0.0207, 0.7481, 0.0207, 0.7481, 0.7108, 0.7481, 0.7108, 0.7481, 0.0207, 0.7597, 0.0207, 0.7597, 0.7108, 0.9787, 0.3625, 0.9988, 0.3711, 0.9988, 0.3884, 0.9787, 0.397, 0.9585, 0.3884, 0.9585, 0.3711, 0.8118, 0.7108, 0.8118, 0.0207, 0.8234, 0.0207, 0.8234, 0.7108, 0.8234, 0.7108, 0.8234, 0.0207, 0.8467, 0.0207, 0.8467, 0.7108, 0.9778, 0.5714, 0.9577, 0.5628, 0.9577, 0.5455, 0.9778, 0.5369, 0.9979, 0.5455, 0.9979, 0.5628, 0.896, 0.7108, 0.896, 0.0207, 0.9076, 0.0207, 0.9076, 0.7108, 0.6639, 0.7108, 0.6639, 0.0207, 0.6755, 0.0207, 0.6755, 0.7108, 0.6755, 0.7108, 0.6755, 0.0207, 0.6988, 0.0207, 0.6988, 0.7108, 0.6988, 0.7108, 0.6988, 0.0207, 0.7104, 0.0207, 0.7104, 0.7108, 0.9787, 0.3991, 0.9988, 0.4077, 0.9988, 0.4249, 0.9787, 0.4336, 0.9585, 0.4249, 0.9585, 0.4077, 0.8611, 0.7108, 0.8611, 0.0207, 0.8727, 0.0207, 0.8727, 0.7108, 0.8727, 0.7108, 0.8727, 0.0207, 0.896, 0.0207, 0.896, 0.7108, 0.5913, 0.7399, 0.5711, 0.7312, 0.5711, 0.714, 0.5913, 0.7054, 0.6114, 0.714, 0.6114, 0.7312, 0.7741, 0.0207, 0.7741, 0.7108, 0.7625, 0.7108, 0.7625, 0.0207, 0.6611, 0.0207, 0.6611, 0.7108, 0.6495, 0.7108, 0.6495, 0.0207, 0.6495, 0.0207, 0.6495, 0.7108, 0.6262, 0.7108, 0.6262, 0.0207, 0.6262, 0.0207, 0.6262, 0.7108, 0.6146, 0.7108, 0.6146, 0.0207, 0.5687, 0.714, 0.5687, 0.7312, 0.5486, 0.7399, 0.5284, 0.7312, 0.5284, 0.714, 0.5486, 0.7054, 0.809, 0.0207, 0.809, 0.7108, 0.7974, 0.7108, 0.7974, 0.0207, 0.7974, 0.0207, 0.7974, 0.7108, 0.7741, 0.7108, 0.7741, 0.0207, 0.9979, 0.5821, 0.9979, 0.5993, 0.9778, 0.608, 0.9577, 0.5993, 0.9577, 0.5821, 0.9778, 0.5735])
me_cylinder_001.materials.append(mat_material_001)
me_cylinder_001.use_remesh_preserve_volume = False
me_cylinder_001.use_remesh_preserve_attributes = False
me_cylinder_001.use_mirror_vertex_groups = False
me_cylinder_001.update()

# ---- objects
ob_cube = bpy.data.objects.new('Cube', me_cube)
ob_cylinder = bpy.data.objects.new('Cylinder', me_cylinder_001)

# ---- transforms, parenting, visibility, modifiers, constraints
ob_cube.location = (1.5, 0.0, 0.0)
ob_cube.lock_rotations_4d = False
ob_cube.empty_display_type = 'ARROWS'
ob_cube.lineart.crease_threshold = 0.0
ob_cylinder.location = (0.06615, 0.003118, 0.0)
ob_cylinder.rotation_euler = (1.571, 0.0, 1.571)
ob_cylinder.lineart.crease_threshold = 0.0

# ---- collection membership
col_collection.objects.link(ob_cube)
col_collection.objects.link(ob_cylinder)

# ---- scene / render settings (as saved in the file)
scene.frame_start = 1; scene.frame_end = 250; scene.frame_set(61)
scene.render.engine = 'BLENDER_EEVEE_NEXT'
scene.cycles.use_denoising = False
scene.cycles.samples = 128
scene.cycles.sampling_pattern = 'TABULATED_SOBOL'
scene.cycles.use_adaptive_sampling = False
scene.cycles.use_light_tree = False
scene.view_settings.view_transform = 'Filmic'
bpy.context.view_layer.update()

# ---- added for rendering (the .blend has no active camera and no usable light): camera, sun
cam_auto = bpy.data.cameras.new('AutoCamera')
cam_auto.lens = 50.0
cam_auto.sensor_width = 36.0
cam_auto.clip_end = 1000.0
ob_auto_camera = bpy.data.objects.new('AutoCamera', cam_auto)
scene.collection.objects.link(ob_auto_camera)
ob_auto_camera.location = (3.92454, -4.11173, 2.57377)
ob_auto_camera.rotation_euler = (1.09748, -7.21219e-08, 0.694738)
scene.camera = ob_auto_camera
light_auto_sun = bpy.data.lights.new('AutoSun', 'SUN')
light_auto_sun.energy = 3.0
light_auto_sun.angle = 0.0523599
ob_auto_sun = bpy.data.objects.new('AutoSun', light_auto_sun)
scene.collection.objects.link(ob_auto_sun)
ob_auto_sun.rotation_euler = (0.872665, 0.174533, 0.523599)
bpy.context.view_layer.update()

